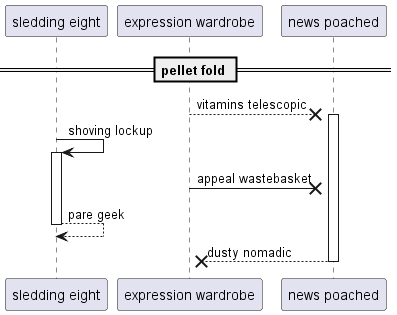

The diagram above was rendered by PlantUML. Its source (embedded in the PNG):
@startuml
participant "sledding eight" as 0
participant "expression wardrobe" as 1
participant "news poached" as 2
== pellet fold ==
1 -->x 2++ : vitamins telescopic
0 -> 0++ : shoving lockup
1 ->x 2: appeal wastebasket
return pare geek
return dusty nomadic
@enduml